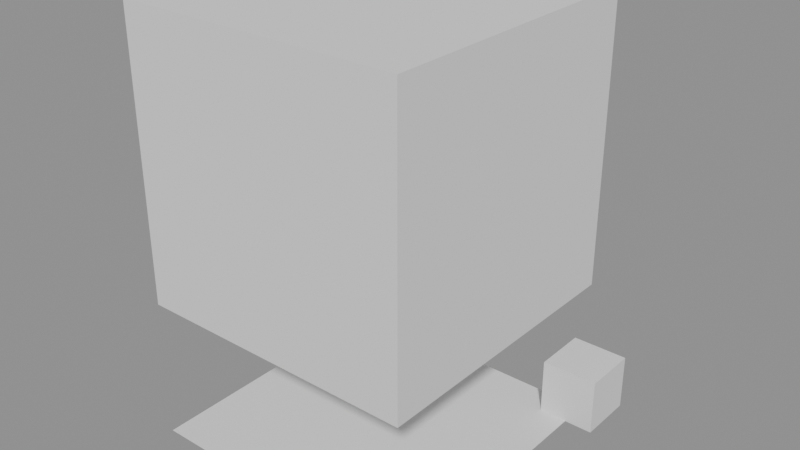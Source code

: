 # Source: generated_dungeon_037.blend  (saved by Blender 4.0.36; exported with 4.5.12 LTS)
import bpy
from mathutils import Matrix  # noqa: F401  (used for matrix-valued properties, if any)

bpy.ops.wm.read_factory_settings(use_empty=True)
scene = bpy.context.scene
scene.name = 'Scene'

# ---- meshes
me_plane = bpy.data.meshes.new('Plane')
me_plane.from_pydata([(-5.0, -5.0, 0.0), (5.0, -5.0, 0.0), (-5.0, 5.0, 0.0), (5.0, 5.0, 0.0)], [], [(0, 1, 3, 2)])
_uv = me_plane.uv_layers.new(name='UVMap')
_uv.uv.foreach_set('vector', [0.0, 0.0, 1.0, 0.0, 1.0, 1.0, 0.0, 1.0])
me_plane.update()
me_cube = bpy.data.meshes.new('Cube')
me_cube.from_pydata([(-1.0, -1.0, -1.0), (-1.0, -1.0, 1.0), (-1.0, 1.0, -1.0), (-1.0, 1.0, 1.0), (1.0, -1.0, -1.0), (1.0, -1.0, 1.0), (1.0, 1.0, -1.0), (1.0, 1.0, 1.0)], [], [(0, 1, 3, 2), (2, 3, 7, 6), (6, 7, 5, 4), (4, 5, 1, 0), (2, 6, 4, 0), (7, 3, 1, 5)])
_uv = me_cube.uv_layers.new(name='UVMap')
_uv.uv.foreach_set('vector', [0.375, 0.0, 0.625, 0.0, 0.625, 0.25, 0.375, 0.25, 0.375, 0.25, 0.625, 0.25, 0.625, 0.5, 0.375, 0.5, 0.375, 0.5, 0.625, 0.5, 0.625, 0.75, 0.375, 0.75, 0.375, 0.75, 0.625, 0.75, 0.625, 1.0, 0.375, 1.0, 0.125, 0.5, 0.375, 0.5, 0.375, 0.75, 0.125, 0.75, 0.625, 0.5, 0.875, 0.5, 0.875, 0.75, 0.625, 0.75])
me_cube.update()
me_cube_001 = bpy.data.meshes.new('Cube.001')
me_cube_001.from_pydata([(-5.0, -5.0, -5.0), (-5.0, -5.0, 5.0), (-5.0, 5.0, -5.0), (-5.0, 5.0, 5.0), (5.0, -5.0, -5.0), (5.0, -5.0, 5.0), (5.0, 5.0, -5.0), (5.0, 5.0, 5.0)], [], [(0, 1, 3, 2), (2, 3, 7, 6), (6, 7, 5, 4), (4, 5, 1, 0), (2, 6, 4, 0), (7, 3, 1, 5)])
_uv = me_cube_001.uv_layers.new(name='UVMap')
_uv.uv.foreach_set('vector', [0.375, 0.0, 0.625, 0.0, 0.625, 0.25, 0.375, 0.25, 0.375, 0.25, 0.625, 0.25, 0.625, 0.5, 0.375, 0.5, 0.375, 0.5, 0.625, 0.5, 0.625, 0.75, 0.375, 0.75, 0.375, 0.75, 0.625, 0.75, 0.625, 1.0, 0.375, 1.0, 0.125, 0.5, 0.375, 0.5, 0.375, 0.75, 0.125, 0.75, 0.625, 0.5, 0.875, 0.5, 0.875, 0.75, 0.625, 0.75])
me_cube_001.update()

# ---- objects
ob_levelfloor_001 = bpy.data.objects.new('levelFloor.001', None)
ob_levelwall = bpy.data.objects.new('levelWall', None)
ob_levelceil = bpy.data.objects.new('levelCeil', None)
ob_levelfloor = bpy.data.objects.new('levelFloor', me_plane)
ob_levelwall_001 = bpy.data.objects.new('levelWall.001', me_cube)
ob_levelceil_001 = bpy.data.objects.new('levelCeil.001', me_cube_001)

# ---- transforms, parenting, visibility, modifiers, constraints
ob_levelfloor_001.location = (0.0, 0.0, 0.0)
ob_levelwall.location = (5.0, 5.0, 1.0)
ob_levelceil.location = (0.0, 0.0, 10.0)
ob_levelfloor.location = (0.0, 0.0, 0.0)
ob_levelwall_001.location = (5.0, 5.0, 1.0)
ob_levelceil_001.location = (0.0, 0.0, 10.0)

# ---- collection membership
scene.collection.objects.link(ob_levelfloor_001)
scene.collection.objects.link(ob_levelwall)
scene.collection.objects.link(ob_levelceil)
scene.collection.objects.link(ob_levelfloor)
scene.collection.objects.link(ob_levelwall_001)
scene.collection.objects.link(ob_levelceil_001)

# ---- scene / render settings (as saved in the file)
scene.frame_start = 1; scene.frame_end = 250; scene.frame_set(1)
scene.render.engine = 'BLENDER_EEVEE_NEXT'
scene.cycles.sampling_pattern = 'TABULATED_SOBOL'
bpy.context.view_layer.update()

# ---- added for rendering (the .blend has no active camera and no usable light): camera, sun + grey world if the file has none
cam_auto = bpy.data.cameras.new('AutoCamera')
cam_auto.lens = 50.0
cam_auto.sensor_width = 36.0
cam_auto.clip_end = 1000.0
ob_auto_camera = bpy.data.objects.new('AutoCamera', cam_auto)
scene.collection.objects.link(ob_auto_camera)
ob_auto_camera.location = (20.4943, -23.4931, 23.4954)
ob_auto_camera.rotation_euler = (1.09748, -7.21219e-08, 0.694738)
scene.camera = ob_auto_camera
light_auto_sun = bpy.data.lights.new('AutoSun', 'SUN')
light_auto_sun.energy = 3.0
light_auto_sun.angle = 0.0523599
ob_auto_sun = bpy.data.objects.new('AutoSun', light_auto_sun)
scene.collection.objects.link(ob_auto_sun)
ob_auto_sun.rotation_euler = (0.872665, 0.174533, 0.523599)
if scene.world is None:
    world_auto = bpy.data.worlds.new('AutoWorld')
    world_auto.color = (0.3, 0.3, 0.3)
    scene.world = world_auto
bpy.context.view_layer.update()

